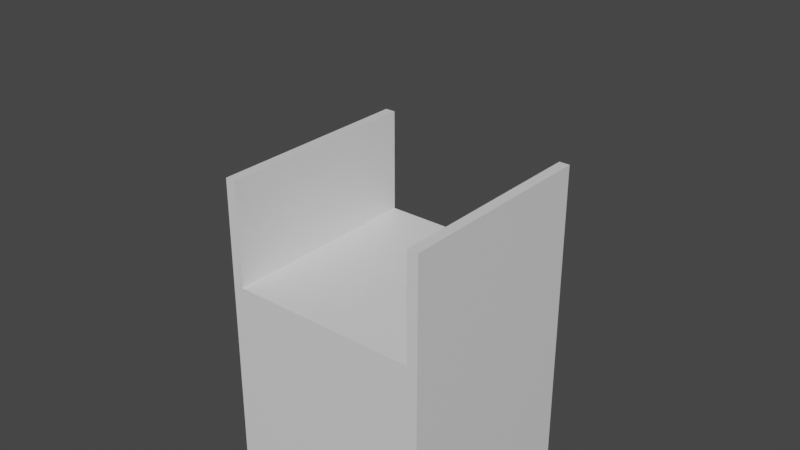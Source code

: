 # Source: piece_zip.blend  (saved by Blender 2.82.7; exported with 4.5.12 LTS)
import bpy
from mathutils import Matrix  # noqa: F401  (used for matrix-valued properties, if any)

bpy.ops.wm.read_factory_settings(use_empty=True)
scene = bpy.context.scene
scene.name = 'Scene'

# ---- collections
col_collection = bpy.data.collections.new('Collection'); scene.collection.children.link(col_collection)

# ---- materials (node trees are filled in below, after node groups)
mat_material = bpy.data.materials.new('Material')
mat_material.alpha_threshold = 0.0
mat_material.use_transparent_shadow = False
mat_material.line_color = (0.0, 0.0, 0.0, 1.0)

# ---- material node trees
mat_material.use_nodes = True; mat_material.node_tree.nodes.clear()
_N = mat_material.node_tree.nodes; _L = mat_material.node_tree.links
n0 = _N.new('ShaderNodeOutputMaterial'); n0.name = 'Material Output'; n0.location = (300, 300)
n1 = _N.new('ShaderNodeBsdfPrincipled'); n1.name = 'Principled BSDF'; n1.location = (10, 300)
n1.distribution = 'GGX'
n1.subsurface_method = 'BURLEY'
n1.inputs[2].default_value = 0.4
n1.inputs[3].default_value = 1.45
n1.inputs[27].default_value = (0.0, 0.0, 0.0, 1.0)
n1.inputs[28].default_value = 1.0
_L.new(n1.outputs[0], n0.inputs[0])
n0.is_active_output = True

# ---- world
world_world = bpy.data.worlds.new('World'); scene.world = world_world
world_world.use_nodes = True; world_world.node_tree.nodes.clear()
_N = world_world.node_tree.nodes; _L = world_world.node_tree.links
n0 = _N.new('ShaderNodeOutputWorld'); n0.name = 'World Output'; n0.location = (300, 300)
n1 = _N.new('ShaderNodeBackground'); n1.name = 'Background'; n1.location = (10, 300)
n1.inputs[0].default_value = (0.05088, 0.05088, 0.05088, 1.0)
_L.new(n1.outputs[0], n0.inputs[0])
n0.is_active_output = True
world_world.color = (0.05088, 0.05088, 0.05088)
world_world.use_sun_shadow = False
world_world.sun_shadow_jitter_overblur = 0.0

# ---- meshes
me_cube = bpy.data.meshes.new('Cube')
me_cube.from_pydata([(0.5, 0.5, 1.0), (0.5, 0.5, 0.0), (0.5, -0.5, 1.0), (0.5, -0.5, 0.0), (-0.5, 0.5, 1.0), (-0.5, 0.5, 0.0), (-0.5, -0.5, 1.0), (-0.5, -0.5, 0.0), (-0.5, -0.5, 1.5), (-0.45, -0.5, 1.0), (0.45, 0.5, 1.0), (0.45, -0.5, 1.0), (-0.45, 0.5, 1.0), (-0.45, -0.5, 1.5), (0.5, -0.5, 1.5), (-0.5, 0.5, 1.5), (0.45, 0.5, 1.5), (0.5, 0.5, 1.5), (0.45, -0.5, 1.5), (-0.45, 0.5, 1.5), (-0.1436, -0.2002, 2.504), (-0.1436, -0.2002, 2.437), (1.674e-08, -0.4875, 2.504), (1.674e-08, -0.4875, 2.437), (0.1436, -0.2002, 2.504), (0.1436, -0.2002, 2.437)], [], [(3, 2, 11, 9, 6, 7), (7, 6, 4, 5), (5, 1, 3, 7), (1, 0, 2, 3), (5, 4, 12, 10, 0, 1), (11, 18, 16, 10), (12, 4, 15, 19), (11, 2, 14, 18), (0, 10, 16, 17), (12, 19, 13, 9), (8, 13, 19, 15), (16, 18, 14, 17), (6, 9, 13, 8), (11, 10, 12, 9), (4, 6, 8, 15), (2, 0, 17, 14), (25, 24, 22, 23), (23, 22, 20, 21), (21, 20, 24, 25), (23, 21, 25), (22, 24, 20)])
_uv = me_cube.uv_layers.new(name='UVMap')
_uv.uv.foreach_set('vector', [0.375, 0.75, 0.625, 0.75, 0.625, 0.8125, 0.625, 0.9375, 0.625, 1.0, 0.375, 1.0, 0.375, 0.0, 0.625, 0.0, 0.625, 0.25, 0.375, 0.25, 0.125, 0.5, 0.375, 0.5, 0.375, 0.75, 0.125, 0.75, 0.375, 0.5, 0.625, 0.5, 0.625, 0.75, 0.375, 0.75, 0.375, 0.25, 0.625, 0.25, 0.625, 0.3125, 0.625, 0.4375, 0.625, 0.5, 0.375, 0.5, 0.6875, 0.75, 0.6875, 0.75, 0.6875, 0.5, 0.6875, 0.5, 0.625, 0.3125, 0.625, 0.25, 0.625, 0.25, 0.625, 0.3125, 0.625, 0.8125, 0.625, 0.75, 0.625, 0.75, 0.625, 0.8125, 0.625, 0.5, 0.625, 0.4375, 0.625, 0.4375, 0.625, 0.5, 0.8125, 0.5, 0.8125, 0.5, 0.8125, 0.75, 0.8125, 0.75, 0.875, 0.75, 0.8125, 0.75, 0.8125, 0.5, 0.875, 0.5, 0.6875, 0.5, 0.6875, 0.75, 0.625, 0.75, 0.625, 0.5, 0.625, 1.0, 0.625, 0.9375, 0.625, 0.9375, 0.625, 1.0, 0.6875, 0.75, 0.6875, 0.5, 0.8125, 0.5, 0.8125, 0.75, 0.625, 0.25, 0.625, 0.0, 0.625, 0.0, 0.625, 0.25, 0.625, 0.75, 0.625, 0.5, 0.625, 0.5, 0.625, 0.75, 0.375, 0.0, 0.625, 0.0, 0.625, 0.25, 0.375, 0.25, 0.375, 0.5, 0.625, 0.5, 0.625, 0.75, 0.375, 0.75, 0.375, 0.75, 0.625, 0.75, 0.625, 1.0, 0.375, 1.0, 0.375, 0.5, 0.375, 0.75, 0.125, 0.75, 0.875, 0.5, 0.875, 0.75, 0.625, 0.75])
me_cube.materials.append(mat_material)
me_cube.use_remesh_preserve_volume = False
me_cube.use_remesh_preserve_attributes = False
me_cube.use_mirror_vertex_groups = False
me_cube.update()

# ---- objects
ob_mesh_zip = bpy.data.objects.new('mesh_zip', me_cube)

# ---- transforms, parenting, visibility, modifiers, constraints
ob_mesh_zip.location = (0.0, 0.0, 0.0)
ob_mesh_zip.lock_rotations_4d = False
ob_mesh_zip.empty_display_type = 'ARROWS'
ob_mesh_zip.lineart.crease_threshold = 0.0

# ---- collection membership
col_collection.objects.link(ob_mesh_zip)

# ---- scene / render settings (as saved in the file)
scene.frame_start = 1; scene.frame_end = 250; scene.frame_set(1)
scene.render.engine = 'BLENDER_EEVEE_NEXT'
scene.cycles.use_denoising = False
scene.cycles.samples = 128
scene.cycles.sampling_pattern = 'TABULATED_SOBOL'
scene.cycles.use_adaptive_sampling = False
scene.cycles.use_light_tree = False
scene.view_settings.view_transform = 'Filmic'
bpy.context.view_layer.update()

# ---- added for rendering (the .blend has no active camera and no usable light): camera, sun
cam_auto = bpy.data.cameras.new('AutoCamera')
cam_auto.lens = 50.0
cam_auto.sensor_width = 36.0
cam_auto.clip_end = 1000.0
ob_auto_camera = bpy.data.objects.new('AutoCamera', cam_auto)
scene.collection.objects.link(ob_auto_camera)
ob_auto_camera.location = (2.66078, -3.19293, 3.38066)
ob_auto_camera.rotation_euler = (1.09748, -7.21219e-08, 0.694738)
scene.camera = ob_auto_camera
light_auto_sun = bpy.data.lights.new('AutoSun', 'SUN')
light_auto_sun.energy = 3.0
light_auto_sun.angle = 0.0523599
ob_auto_sun = bpy.data.objects.new('AutoSun', light_auto_sun)
scene.collection.objects.link(ob_auto_sun)
ob_auto_sun.rotation_euler = (0.872665, 0.174533, 0.523599)
bpy.context.view_layer.update()
